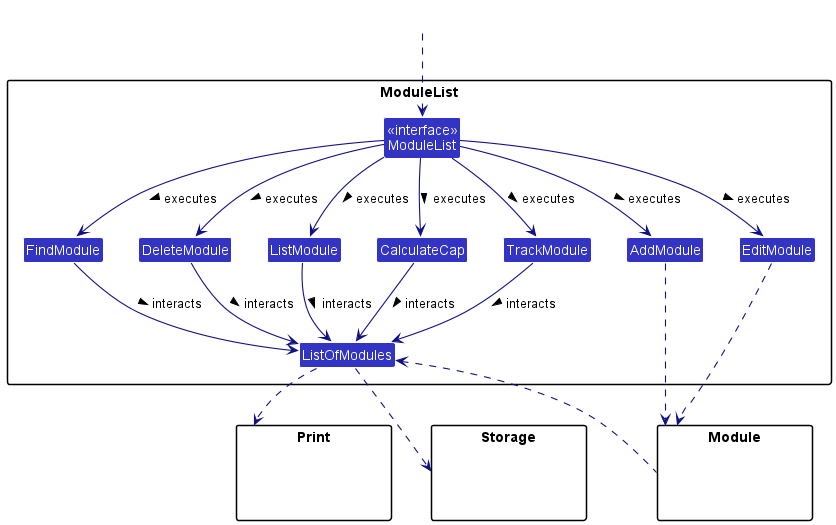

The diagram above was rendered by PlantUML. Its source (embedded in the PNG):
@startuml
!include style.puml
skinparam arrowThickness 1.1
skinparam arrowColor LOGIC_COLOR_T4
skinparam classBackgroundColor LOGIC_COLOR

package ModuleList {

/'Class AddressBookParser'/
/'Class XYZCommand'/
Class AddModule
/'Class Command'/
Class FindModule
Class EditModule
Class DeleteModule
Class ListModule
Class CalculateCap
Class TrackModule
Class ListOfModules
Class "<<interface>>\nModuleList" as ModuleListInterface
}

package Print{
Class HiddenModel #FFFFFF
}

package Storage{
Class HiddenModel #FFFFFF
}

package Module{
Class HiddenModel #FFFFFF
}

Class HiddenOutside #FFFFFF
HiddenOutside..> ModuleListInterface

ModuleListInterface --> AddModule : executes >
ModuleListInterface --> FindModule : executes >
ModuleListInterface --> DeleteModule : executes >
ModuleListInterface --> EditModule: executes >
ModuleListInterface --> ListModule : executes >
ModuleListInterface --> TrackModule : executes >
ModuleListInterface --> CalculateCap : executes >

Module .up.> ListOfModules

AddModule -.> Module
EditModule ..> Module

DeleteModule --> ListOfModules : interacts >
FindModule --> ListOfModules : interacts >
ListModule --> ListOfModules : interacts >
TrackModule --> ListOfModules : interacts >
CalculateCap --> ListOfModules : interacts >

ListOfModules ..> Print
ListOfModules ..> Storage




/'AddressBookParser ..> XYZCommand : creates > '/

/'XYZCommand -up-|> Command'/


/'Storage --[hidden] Model'/
/'
Command .[hidden]up.> Storage
Command .right.> Model
note right of XYZCommand: XYZCommand = AddCommand, \nFindCommand, etc
'/

/' Command .up.> AddModule : produces > '/
@enduml